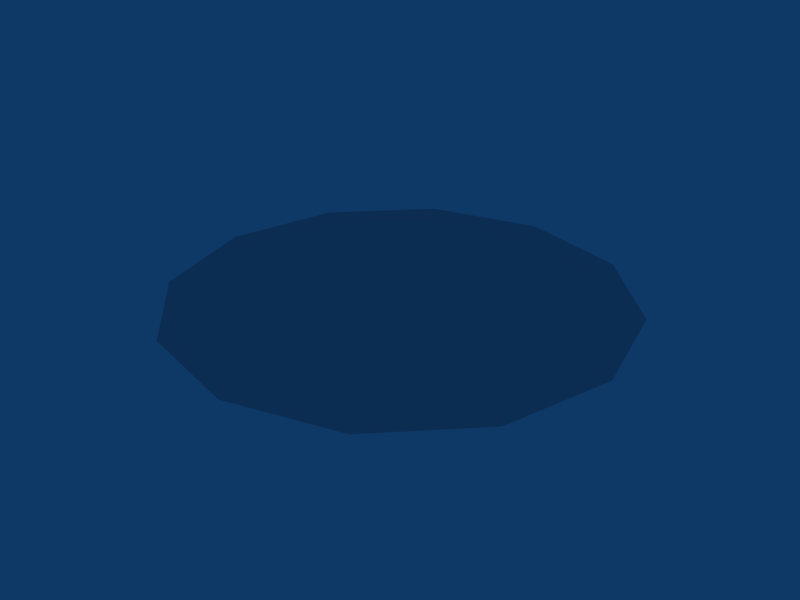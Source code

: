# Source: shadow.blend  (saved by Blender 2.49.2; exported with 4.5.12 LTS)
import bpy
from mathutils import Matrix  # noqa: F401  (used for matrix-valued properties, if any)

bpy.ops.wm.read_factory_settings(use_empty=True)
scene = bpy.context.scene
scene.name = 'Scene'

# ---- collections
col_collection_1 = bpy.data.collections.new('Collection 1'); scene.collection.children.link(col_collection_1)

# ---- world
world_world = bpy.data.worlds.new('World'); scene.world = world_world
world_world.color = (0.05656, 0.2208, 0.4)
world_world.use_sun_shadow = False
world_world.sun_shadow_jitter_overblur = 0.0
world_world.cycles.sampling_method = 'MANUAL'
world_world.cycles.sample_map_resolution = 256

# ---- meshes
me_mesh = bpy.data.meshes.new('Mesh')
me_mesh.from_pydata([(-2.992e-15, 1.0, 0.5), (-0.5, 0.866, 0.5), (0.0, 0.0, 0.5), (-0.5, 0.866, 0.5), (-0.866, 0.5, 0.5), (0.0, 0.0, 0.5), (-0.866, 0.5, 0.5), (-1.0, 2.992e-15, 0.5), (0.0, 0.0, 0.5), (-1.0, 2.992e-15, 0.5), (-0.866, -0.5, 0.5), (0.0, 0.0, 0.5), (-0.866, -0.5, 0.5), (-0.5, -0.866, 0.5), (0.0, 0.0, 0.5), (-0.5, -0.866, 0.5), (2.992e-15, -1.0, 0.5), (0.0, 0.0, 0.5), (2.992e-15, -1.0, 0.5), (0.5, -0.866, 0.5), (0.0, 0.0, 0.5), (0.5, -0.866, 0.5), (0.866, -0.5, 0.5), (0.0, 0.0, 0.5), (0.866, -0.5, 0.5), (1.0, -2.992e-15, 0.5), (0.0, 0.0, 0.5), (1.0, -2.992e-15, 0.5), (0.866, 0.5, 0.5), (0.0, 0.0, 0.5), (0.866, 0.5, 0.5), (0.5, 0.866, 0.5), (0.0, 0.0, 0.5), (-2.992e-15, 1.0, 0.5), (0.0, 0.0, 0.5), (0.5, 0.866, 0.5)], [], [(0, 1, 2), (3, 4, 5), (6, 7, 8), (9, 10, 11), (12, 13, 14), (15, 16, 17), (18, 19, 20), (21, 22, 23), (24, 25, 26), (27, 28, 29), (30, 31, 32), (33, 34, 35)])
_ca = me_mesh.color_attributes.new('Col', 'BYTE_COLOR', 'CORNER')
_ca.data.foreach_set('color', [0.1221, 0.1221, 0.1221, 1.0, 0.1144, 0.1144, 0.1144, 1.0, 0.005182, 0.005182, 0.005182, 1.0, 0.1144, 0.1144, 0.1144, 1.0, 0.07421, 0.07421, 0.07421, 1.0, 0.005182, 0.005182, 0.005182, 1.0, 0.07421, 0.07421, 0.07421, 1.0, 0.02732, 0.02732, 0.02732, 1.0, 0.005182, 0.005182, 0.005182, 1.0, 0.02732, 0.02732, 0.02732, 1.0, 0.04817, 0.04817, 0.04817, 1.0, 0.005182, 0.005182, 0.005182, 1.0, 0.04817, 0.04817, 0.04817, 1.0, 0.07619, 0.07619, 0.07619, 1.0, 0.005182, 0.005182, 0.005182, 1.0, 0.07619, 0.07619, 0.07619, 1.0, 0.07619, 0.07619, 0.07619, 1.0, 0.005182, 0.005182, 0.005182, 1.0, 0.07619, 0.07619, 0.07619, 1.0, 0.05286, 0.05286, 0.05286, 1.0, 0.005182, 0.005182, 0.005182, 1.0, 0.05286, 0.05286, 0.05286, 1.0, 0.02217, 0.02217, 0.02217, 1.0, 0.005182, 0.005182, 0.005182, 1.0, 0.02217, 0.02217, 0.02217, 1.0, 0.02843, 0.02843, 0.02843, 1.0, 0.005182, 0.005182, 0.005182, 1.0, 0.02843, 0.02843, 0.02843, 1.0, 0.04667, 0.04667, 0.04667, 1.0, 0.005182, 0.005182, 0.005182, 1.0, 0.04667, 0.04667, 0.04667, 1.0, 0.08022, 0.08022, 0.08022, 1.0, 0.005182, 0.005182, 0.005182, 1.0, 0.1221, 0.1221, 0.1221, 1.0, 0.005182, 0.005182, 0.005182, 1.0, 0.08022, 0.08022, 0.08022, 1.0])
me_mesh.use_remesh_preserve_volume = False
me_mesh.use_remesh_preserve_attributes = False
me_mesh.use_mirror_vertex_groups = False
me_mesh.update()

# ---- objects
ob_shadow = bpy.data.objects.new('shadow', me_mesh)

# ---- transforms, parenting, visibility, modifiers, constraints
ob_shadow.location = (0.0, 0.0, 0.0)
ob_shadow.scale = (10.0, 10.0, 1.0)
ob_shadow.lock_rotations_4d = False
ob_shadow.empty_display_type = 'ARROWS'
ob_shadow.lineart.crease_threshold = 0.0

# ---- collection membership
col_collection_1.objects.link(ob_shadow)

# ---- scene / render settings (as saved in the file)
scene.frame_start = 1; scene.frame_end = 250; scene.frame_set(1)
scene.render.engine = 'BLENDER_EEVEE_NEXT'
scene.render.image_settings.color_mode = 'RGB'
scene.render.image_settings.compression = 90
scene.render.resolution_x = 800
scene.render.resolution_y = 600
scene.render.pixel_aspect_x = 100.0
scene.render.pixel_aspect_y = 100.0
scene.render.fps = 25
scene.render.dither_intensity = 0.0
scene.render.use_compositing = False
scene.render.use_sequencer = False
scene.render.bake_margin = 2
scene.render.bake_bias = 0.0
scene.render.use_stamp_time = False
scene.render.use_stamp_date = False
scene.render.use_stamp_frame = False
scene.render.use_stamp_camera = False
scene.render.use_stamp_scene = False
scene.render.use_stamp_filename = False
scene.render.use_stamp_render_time = False
scene.render.stamp_font_size = 0
scene.cycles.use_denoising = False
scene.cycles.samples = 10
scene.cycles.sampling_pattern = 'TABULATED_SOBOL'
scene.cycles.light_sampling_threshold = 0.0
scene.cycles.use_adaptive_sampling = False
scene.cycles.use_light_tree = False
scene.cycles.blur_glossy = 0.0
scene.cycles.volume_bounces = 1
scene.cycles.pixel_filter_type = 'GAUSSIAN'
scene.cycles.sample_clamp_indirect = 0.0
scene.view_settings.view_transform = 'Raw'
bpy.context.view_layer.update()

# ---- added for rendering (the .blend has no active camera): camera
cam_auto = bpy.data.cameras.new('AutoCamera')
cam_auto.lens = 50.0
cam_auto.sensor_width = 36.0
cam_auto.clip_end = 1000.0
ob_auto_camera = bpy.data.objects.new('AutoCamera', cam_auto)
scene.collection.objects.link(ob_auto_camera)
ob_auto_camera.location = (26.1693, -31.4032, 21.4354)
ob_auto_camera.rotation_euler = (1.09748, -7.21219e-08, 0.694738)
scene.camera = ob_auto_camera
bpy.context.view_layer.update()
